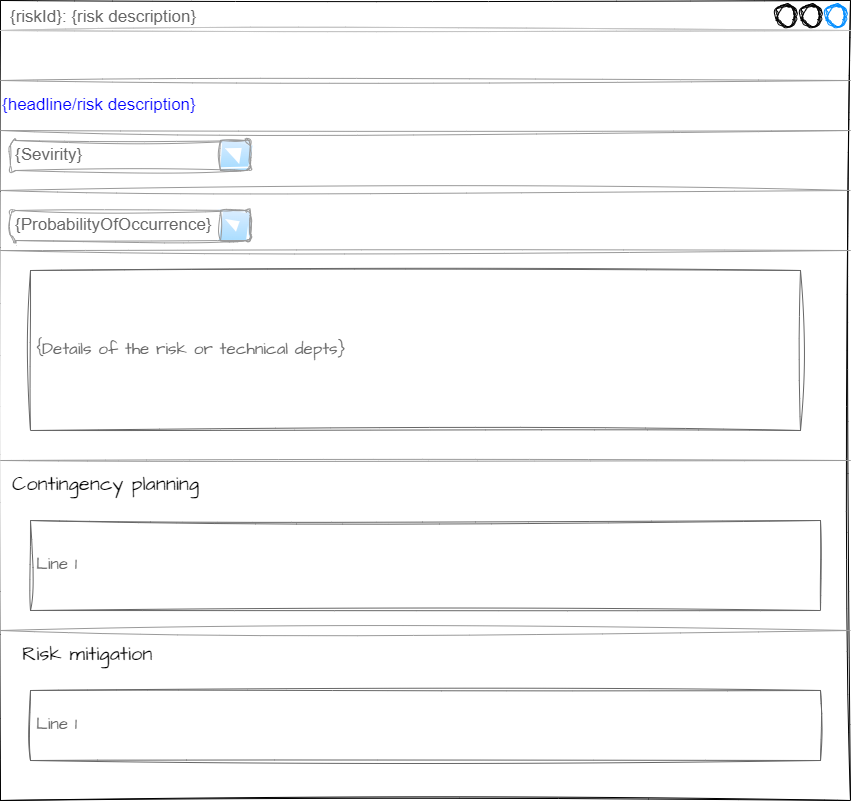

The diagram above was exported from draw.io. Its source (the exported page's mxGraphModel, read from the mxfile embedded in the PNG):
<mxGraphModel dx="896" dy="752" grid="1" gridSize="10" guides="1" tooltips="1" connect="1" arrows="1" fold="1" page="1" pageScale="1" pageWidth="1169" pageHeight="827" math="0" shadow="0">
  <root>
    <mxCell id="0" />
    <mxCell id="1" parent="0" />
    <mxCell id="2" value="{riskId}: {risk description}" style="strokeWidth=1;shadow=0;dashed=0;align=center;html=1;shape=mxgraph.mockup.containers.window;align=left;verticalAlign=top;spacingLeft=8;strokeColor2=#008cff;strokeColor3=#c4c4c4;fontColor=#666666;mainText=;fontSize=17;labelBackgroundColor=none;whiteSpace=wrap;sketch=1;curveFitting=1;jiggle=2;" parent="1" vertex="1">
      <mxGeometry x="50" y="20" width="850" height="800" as="geometry" />
    </mxCell>
    <mxCell id="13" value="{Sevirity}" style="strokeWidth=1;shadow=0;dashed=0;align=center;html=1;shape=mxgraph.mockup.forms.comboBox;strokeColor=#999999;fillColor=#ddeeff;align=left;fillColor2=#aaddff;mainText=;fontColor=#666666;fontSize=17;spacingLeft=3;sketch=1;curveFitting=1;jiggle=2;" parent="1" vertex="1">
      <mxGeometry x="60" y="160" width="240" height="30" as="geometry" />
    </mxCell>
    <mxCell id="14" value="{ProbabilityOfOccurrence}" style="strokeWidth=1;shadow=0;dashed=0;align=center;html=1;shape=mxgraph.mockup.forms.comboBox;strokeColor=#999999;fillColor=#ddeeff;align=left;fillColor2=#aaddff;mainText=;fontColor=#666666;fontSize=17;spacingLeft=3;sketch=1;curveFitting=1;jiggle=2;" parent="1" vertex="1">
      <mxGeometry x="60" y="230" width="240" height="30" as="geometry" />
    </mxCell>
    <mxCell id="15" value="" style="verticalLabelPosition=bottom;shadow=0;dashed=0;align=center;html=1;verticalAlign=top;strokeWidth=1;shape=mxgraph.mockup.markup.line;strokeColor=#999999;sketch=1;curveFitting=1;jiggle=2;" parent="1" vertex="1">
      <mxGeometry x="50" y="200" width="850" height="20" as="geometry" />
    </mxCell>
    <mxCell id="16" value="" style="verticalLabelPosition=bottom;shadow=0;dashed=0;align=center;html=1;verticalAlign=top;strokeWidth=1;shape=mxgraph.mockup.markup.line;strokeColor=#999999;sketch=1;curveFitting=1;jiggle=2;" parent="1" vertex="1">
      <mxGeometry x="50" y="90" width="850" height="20" as="geometry" />
    </mxCell>
    <mxCell id="19" value="" style="verticalLabelPosition=bottom;shadow=0;dashed=0;align=center;html=1;verticalAlign=top;strokeWidth=1;shape=mxgraph.mockup.markup.line;strokeColor=#999999;sketch=1;curveFitting=1;jiggle=2;" parent="1" vertex="1">
      <mxGeometry x="50" y="260" width="850" height="20" as="geometry" />
    </mxCell>
    <mxCell id="22" value="" style="verticalLabelPosition=bottom;shadow=0;dashed=0;align=center;html=1;verticalAlign=top;strokeWidth=1;shape=mxgraph.mockup.markup.line;strokeColor=#999999;sketch=1;curveFitting=1;jiggle=2;" parent="1" vertex="1">
      <mxGeometry x="50" y="140" width="850" height="20" as="geometry" />
    </mxCell>
    <mxCell id="23" value="{headline/risk description}" style="strokeWidth=1;shadow=0;dashed=0;align=left;html=1;shape=mxgraph.mockup.text.alphanumeric;linkText=;html=1;fontStyle=0;fontSize=17;fontColor=#0000ff;" parent="1" vertex="1">
      <mxGeometry x="50" y="100" width="450" height="50" as="geometry" />
    </mxCell>
    <mxCell id="26" value="" style="verticalLabelPosition=bottom;shadow=0;dashed=0;align=center;html=1;verticalAlign=top;strokeWidth=1;shape=mxgraph.mockup.markup.line;strokeColor=#999999;sketch=1;curveFitting=1;jiggle=2;" parent="1" vertex="1">
      <mxGeometry x="50" y="470" width="850" height="20" as="geometry" />
    </mxCell>
    <mxCell id="35" style="edgeStyle=orthogonalEdgeStyle;rounded=0;orthogonalLoop=1;jettySize=auto;html=1;exitX=0.5;exitY=1;exitDx=0;exitDy=0;" parent="1" edge="1">
      <mxGeometry relative="1" as="geometry">
        <mxPoint x="185" y="430" as="sourcePoint" />
        <mxPoint x="185" y="430" as="targetPoint" />
      </mxGeometry>
    </mxCell>
    <mxCell id="36" value="" style="verticalLabelPosition=bottom;shadow=0;dashed=0;align=center;html=1;verticalAlign=top;strokeWidth=1;shape=mxgraph.mockup.markup.line;strokeColor=#999999;sketch=1;hachureGap=4;jiggle=2;curveFitting=1;fontFamily=Architects Daughter;fontSource=https%3A%2F%2Ffonts.googleapis.com%2Fcss%3Ffamily%3DArchitects%2BDaughter;fontSize=20;" parent="1" vertex="1">
      <mxGeometry x="50" y="640" width="850" height="20" as="geometry" />
    </mxCell>
    <mxCell id="38" value="Contingency planning" style="text;spacingTop=-5;whiteSpace=wrap;html=1;align=left;fontSize=20;fontFamily=Architects Daughter;fillColor=none;strokeColor=none;" parent="1" vertex="1">
      <mxGeometry x="60" y="490" width="250" height="30" as="geometry" />
    </mxCell>
    <mxCell id="41" value="{Details of the risk or technical depts}" style="strokeWidth=1;shadow=0;dashed=0;align=center;html=1;shape=mxgraph.mockup.text.textBox;fontColor=#666666;align=left;fontSize=17;spacingLeft=4;spacingTop=-3;whiteSpace=wrap;strokeColor=#666666;mainText=;sketch=1;hachureGap=4;jiggle=2;curveFitting=1;fontFamily=Architects Daughter;fontSource=https%3A%2F%2Ffonts.googleapis.com%2Fcss%3Ffamily%3DArchitects%2BDaughter;" parent="1" vertex="1">
      <mxGeometry x="80" y="290" width="770" height="160" as="geometry" />
    </mxCell>
    <mxCell id="42" value="Line 1" style="strokeWidth=1;shadow=0;dashed=0;align=center;html=1;shape=mxgraph.mockup.text.textBox;fontColor=#666666;align=left;fontSize=17;spacingLeft=4;spacingTop=-3;whiteSpace=wrap;strokeColor=#666666;mainText=;sketch=1;hachureGap=4;jiggle=2;curveFitting=1;fontFamily=Architects Daughter;fontSource=https%3A%2F%2Ffonts.googleapis.com%2Fcss%3Ffamily%3DArchitects%2BDaughter;" parent="1" vertex="1">
      <mxGeometry x="80" y="540" width="790" height="90" as="geometry" />
    </mxCell>
    <mxCell id="43" value="Risk mitigation" style="text;spacingTop=-5;whiteSpace=wrap;html=1;align=left;fontSize=20;fontFamily=Architects Daughter;fillColor=none;strokeColor=none;" parent="1" vertex="1">
      <mxGeometry x="70" y="660" width="250" height="40" as="geometry" />
    </mxCell>
    <mxCell id="44" value="Line 1" style="strokeWidth=1;shadow=0;dashed=0;align=center;html=1;shape=mxgraph.mockup.text.textBox;fontColor=#666666;align=left;fontSize=17;spacingLeft=4;spacingTop=-3;whiteSpace=wrap;strokeColor=#666666;mainText=;sketch=1;hachureGap=4;jiggle=2;curveFitting=1;fontFamily=Architects Daughter;fontSource=https%3A%2F%2Ffonts.googleapis.com%2Fcss%3Ffamily%3DArchitects%2BDaughter;" parent="1" vertex="1">
      <mxGeometry x="80" y="710" width="790" height="70" as="geometry" />
    </mxCell>
  </root>
</mxGraphModel>